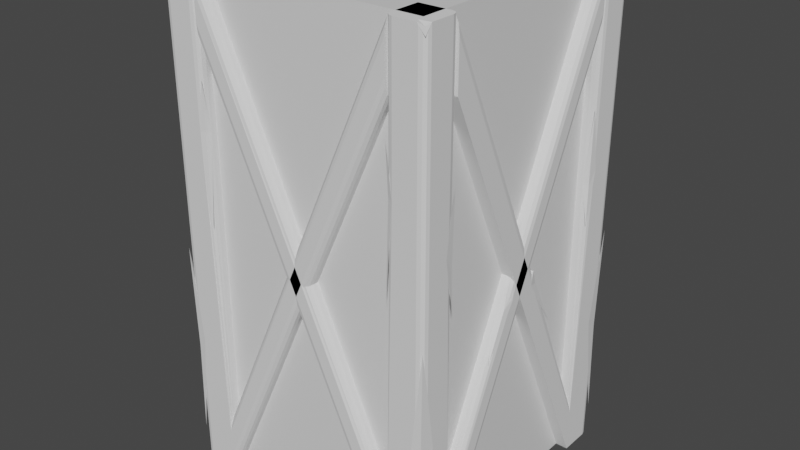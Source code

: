 # Source: wall.blend  (saved by Blender 2.93.20; exported with 4.5.12 LTS)
import bpy
from mathutils import Matrix  # noqa: F401  (used for matrix-valued properties, if any)

bpy.ops.wm.read_factory_settings(use_empty=True)
scene = bpy.context.scene
scene.name = 'Scene'

# ---- collections
col_wall = bpy.data.collections.new('Wall'); scene.collection.children.link(col_wall)

# ---- materials (node trees are filled in below, after node groups)
mat_material = bpy.data.materials.new('Material')
mat_material.alpha_threshold = 0.0
mat_material.use_transparent_shadow = False
mat_material.line_color = (0.0, 0.0, 0.0, 1.0)

# ---- material node trees
mat_material.use_nodes = True; mat_material.node_tree.nodes.clear()
_N = mat_material.node_tree.nodes; _L = mat_material.node_tree.links
n0 = _N.new('ShaderNodeOutputMaterial'); n0.name = 'Material Output'; n0.location = (300, 300)
n1 = _N.new('ShaderNodeBsdfPrincipled'); n1.name = 'Principled BSDF'; n1.location = (10, 300)
n1.distribution = 'GGX'
n1.subsurface_method = 'BURLEY'
n1.inputs[2].default_value = 0.4
n1.inputs[3].default_value = 1.45
n1.inputs[27].default_value = (0.0, 0.0, 0.0, 1.0)
n1.inputs[28].default_value = 1.0
_L.new(n1.outputs[0], n0.inputs[0])
n0.is_active_output = True

# ---- world
world_world = bpy.data.worlds.new('World'); scene.world = world_world
world_world.use_nodes = True; world_world.node_tree.nodes.clear()
_N = world_world.node_tree.nodes; _L = world_world.node_tree.links
n0 = _N.new('ShaderNodeOutputWorld'); n0.name = 'World Output'; n0.location = (300, 300)
n1 = _N.new('ShaderNodeBackground'); n1.name = 'Background'; n1.location = (10, 300)
n1.inputs[0].default_value = (0.05088, 0.05088, 0.05088, 1.0)
_L.new(n1.outputs[0], n0.inputs[0])
n0.is_active_output = True
world_world.color = (0.05088, 0.05088, 0.05088)
world_world.use_sun_shadow = False
world_world.sun_shadow_jitter_overblur = 0.0

# ---- meshes
me_cube = bpy.data.meshes.new('Cube')
me_cube.from_pydata([(1.0, 1.0, 3.0), (1.0, 1.0, -1.0), (1.0, -1.0, 3.0), (1.0, -1.0, -1.0), (-1.0, 1.0, 3.0), (-1.0, 1.0, -1.0), (-1.0, -1.0, 3.0), (-1.0, -1.0, -1.0)], [], [(0, 4, 6, 2), (3, 2, 6, 7), (7, 6, 4, 5), (5, 1, 3, 7), (1, 0, 2, 3), (5, 4, 0, 1)])
_uv = me_cube.uv_layers.new(name='UVMap')
_uv.uv.foreach_set('vector', [0.625, 0.5, 0.875, 0.5, 0.875, 0.75, 0.625, 0.75, 0.375, 0.75, 0.625, 0.75, 0.625, 1.0, 0.375, 1.0, 0.375, 0.0, 0.625, 0.0, 0.625, 0.25, 0.375, 0.25, 0.125, 0.5, 0.375, 0.5, 0.375, 0.75, 0.125, 0.75, 0.375, 0.5, 0.625, 0.5, 0.625, 0.75, 0.375, 0.75, 0.375, 0.25, 0.625, 0.25, 0.625, 0.5, 0.375, 0.5])
me_cube.materials.append(mat_material)
me_cube.use_remesh_preserve_volume = False
me_cube.use_remesh_preserve_attributes = False
me_cube.use_mirror_vertex_groups = False
me_cube.update()
me_cube_001 = bpy.data.meshes.new('Cube.001')
me_cube_001.from_pydata([(0.8, -0.8, 0.0), (0.8, -0.8, 4.0), (1.084, -1.09, 3.983), (0.8, 0.8, 4.0), (0.8, 0.8, 3.5), (-0.8, -0.8, 3.5), (1.045, -0.8, 2.355), (1.1, -0.8757, 2.465), (1.092, -0.8114, 2.353), (1.086, -1.091, 1.039), (1.013, -1.1, 1.115), (1.1, -0.981, 1.101), (0.853, -1.1, 2.866), (0.8, -1.044, 2.859), (0.8139, -1.087, 2.875), (1.05, -0.2775, 1.643), (1.1, -0.1106, 1.837), (1.05, -0.1471, 1.928), (1.035, -1.1, 4.0), (1.1, -1.05, 4.0), (1.012, -1.061, 4.0), (-0.8, -0.8, 0.0), (-0.8, -0.8, 4.0), (-1.084, -1.09, 3.983), (-0.8, -0.8, 0.5), (-0.8, 0.8, 4.0), (-0.8, 0.8, 3.5), (0.8, -0.8, 3.5), (0.8, -0.8, 4.0), (-1.045, -0.8, 2.355), (-1.1, -0.8757, 2.465), (-1.092, -0.8114, 2.353), (-1.086, -1.091, 1.039), (-1.013, -1.1, 1.115), (-1.1, -0.981, 1.101), (-0.853, -1.1, 2.866), (-0.8, -1.044, 2.859), (-0.8139, -1.087, 2.875), (-1.089, -0.1764, 1.833), (-1.05, -0.2775, 1.643), (-1.1, -0.1106, 1.837), (-1.05, -0.1471, 1.928), (-1.035, -1.1, 4.0), (-1.1, -1.05, 4.0), (-1.012, -1.061, 4.0), (0.8, 0.8, 0.0), (0.8, 0.8, 4.0), (1.084, 1.09, 3.983), (1.1, 0.8, 0.0), (0.8, 0.8, 0.5), (0.8, -0.8, 4.0), (0.8, -0.8, 3.5), (1.1, -0.8, 3.5), (-0.8, 0.8, 3.5), (-0.8, 0.8, 4.0), (1.045, 0.8, 2.355), (1.1, 0.8757, 2.465), (1.092, 0.8114, 2.353), (1.086, 1.091, 1.039), (1.013, 1.1, 1.115), (1.1, 0.981, 1.101), (0.853, 1.1, 2.866), (0.8, 1.044, 2.859), (0.8139, 1.087, 2.875), (1.089, 0.1764, 1.833), (1.05, 0.2775, 1.643), (1.1, 0.1106, 1.837), (1.05, 0.1471, 1.928), (1.035, 1.1, 4.0), (1.1, 1.05, 4.0), (1.012, 1.061, 4.0), (-0.8, 0.8, 4.0), (-1.084, 1.09, 3.983), (-0.8, 0.8, 0.5), (-0.8, -0.8, 4.0), (-0.8, -0.8, 3.5), (0.8, 0.8, 4.0), (-1.045, 0.8, 2.355), (-1.1, 0.8757, 2.465), (-1.092, 0.8114, 2.353), (-1.086, 1.091, 1.039), (-1.013, 1.1, 1.115), (-1.1, 0.981, 1.101), (-0.853, 1.1, 2.866), (-0.8, 1.044, 2.859), (-0.8139, 1.087, 2.875), (-1.089, 0.1764, 1.833), (-1.05, 0.2775, 1.643), (-1.1, 0.1106, 1.837), (-1.05, 0.1471, 1.928), (-1.035, 1.1, 4.0), (-1.1, 1.05, 4.0), (-1.012, 1.061, 4.0), (0.8, -1.1, 0.1346), (0.8, -1.044, 0.0), (0.856, -1.1, 0.0), (0.8, -1.093, 0.06732), (0.8, -1.072, 0.01804), (0.8, -1.044, 4.0), (0.856, -1.1, 4.0), (0.8075, -1.072, 4.0), (0.828, -1.093, 4.0), (1.1, -1.044, 0.0), (1.044, -1.1, 0.0), (1.093, -1.072, 0.0), (1.072, -1.093, 0.0), (1.044, -0.8, 0.0), (1.1, -0.8, 0.1346), (1.1, -0.856, 0.0), (1.072, -0.8, 0.01804), (1.093, -0.8, 0.06732), (1.1, -0.856, 4.0), (1.044, -0.8, 4.0), (1.093, -0.828, 4.0), (1.072, -0.8075, 4.0), (0.8, -1.1, 0.3654), (0.8, -1.044, 0.5), (0.8, -1.087, 0.4215), (0.8, -1.067, 0.4685), (0.8, -0.8, 0.3654), (0.8, -0.856, 0.5), (0.8, -0.8, 0.556), (0.856, -0.8, 0.5), (0.8, -0.7767, 0.5509), (0.8, -0.8075, 0.4327), (0.8, -0.828, 0.482), (1.1, -0.8, 0.3654), (1.044, -0.8, 0.5), (1.093, -0.8, 0.408), (1.072, -0.8, 0.4573), (1.1, -1.044, 1.546), (1.044, -1.1, 1.406), (1.099, -1.099, 1.885), (1.093, -1.072, 1.672), (1.072, -1.093, 1.621), (1.1, 0.8, 3.635), (1.044, 0.8, 3.5), (1.093, 0.8, 3.567), (1.072, 0.8, 3.518), (1.041, 0.8, 4.0), (1.1, 0.8, 3.856), (1.071, 0.8, 3.981), (1.092, 0.8, 3.928), (-0.8, -1.044, 3.5), (-0.8, -1.1, 3.635), (-0.8, -1.072, 3.518), (-0.8, -1.093, 3.567), (-0.8, -0.856, 4.0), (-0.8, -0.8, 3.865), (-0.8, -0.828, 3.982), (-0.8, -0.8075, 3.933), (-0.8, -1.1, 3.865), (-0.8, -1.044, 4.0), (-0.8, -1.093, 3.933), (-0.8, -1.072, 3.982), (1.045, -0.8, 2.355), (1.1, -0.856, 2.606), (1.099, -0.801, 2.95), (1.073, -0.8075, 2.627), (1.093, -0.828, 2.719), (1.1, -0.856, 2.338), (1.045, -0.8, 2.355), (1.099, -0.8017, 2.031), (1.093, -0.828, 2.207), (1.073, -0.8075, 2.214), (1.044, -1.1, 0.7977), (1.1, -1.044, 0.633), (1.099, -1.099, 0.2734), (1.072, -1.093, 0.5632), (1.093, -1.072, 0.5029), (0.8, -1.044, 2.855), (0.853, -1.1, 2.866), (0.801, -1.099, 2.132), (0.8071, -1.072, 2.571), (0.8265, -1.093, 2.575), (0.853, -1.1, 2.866), (0.8, -1.044, 2.861), (0.8018, -1.098, 3.254), (0.8265, -1.093, 3.028), (0.8071, -1.072, 3.026), (1.041, -0.1525, 1.916), (1.1, -0.1112, 1.863), (1.071, -0.1329, 1.94), (1.092, -0.1178, 1.92), (1.098, -0.1209, 1.836), (1.05, -0.1471, 1.928), (1.079, -0.2023, 1.784), (1.09, -0.2009, 1.783), (1.088, -0.1447, 1.847), (1.07, -0.1543, 1.881), (1.05, -0.2775, 1.643), (1.1, -0.1724, 1.738), (1.099, -0.3751, 1.426), (1.075, -0.3081, 1.558), (1.093, -0.2697, 1.593), (1.044, -1.1, 3.982), (1.1, -1.05, 4.0), (1.092, -1.095, 3.925), (1.072, -1.093, 3.943), (1.093, -1.075, 3.95), (-0.8, -1.044, 0.0), (-0.8, -1.1, 0.1346), (-0.856, -1.1, 0.0), (-0.8, -1.072, 0.01804), (-0.8, -1.093, 0.06732), (-0.856, -1.1, 4.0), (-0.8, -1.044, 4.0), (-0.828, -1.093, 4.0), (-0.8075, -1.072, 4.0), (-1.044, -1.1, 0.0), (-1.1, -1.044, 0.0), (-1.072, -1.093, 0.0), (-1.093, -1.072, 0.0), (-1.1, -0.8, 0.1346), (-1.044, -0.8, 0.0), (-1.1, -0.856, 0.0), (-1.093, -0.8, 0.06732), (-1.072, -0.8, 0.01804), (-1.044, -0.8, 4.0), (-1.1, -0.856, 4.0), (-1.072, -0.8075, 4.0), (-1.093, -0.828, 4.0), (-0.8, -1.044, 0.5), (-0.8, -1.1, 0.3654), (-0.8, -1.067, 0.4685), (-0.8, -1.087, 0.4215), (-1.044, -0.8, 0.5), (-1.1, -0.8, 0.3654), (-1.072, -0.8, 0.4573), (-1.093, -0.8, 0.408), (-1.044, -1.1, 1.406), (-1.1, -1.044, 1.546), (-1.099, -1.099, 1.885), (-1.072, -1.093, 1.621), (-1.093, -1.072, 1.672), (-1.044, 0.8, 3.5), (-1.1, 0.8, 3.635), (-1.072, 0.8, 3.518), (-1.093, 0.8, 3.567), (-1.1, 0.8, 3.865), (-1.044, 0.8, 4.0), (-1.093, 0.8, 3.933), (-1.072, 0.8, 3.982), (0.8, -1.1, 3.635), (0.8, -1.044, 3.5), (0.8, -1.093, 3.567), (0.8, -1.072, 3.518), (0.8, -1.044, 4.0), (0.8, -1.1, 3.865), (0.8, -1.072, 3.982), (0.8, -1.093, 3.933), (-1.1, -0.856, 2.606), (-1.045, -0.8, 2.355), (-1.099, -0.801, 2.95), (-1.093, -0.828, 2.719), (-1.073, -0.8075, 2.627), (-1.045, -0.8, 2.355), (-1.1, -0.856, 2.338), (-1.099, -0.8017, 2.031), (-1.073, -0.8075, 2.214), (-1.093, -0.828, 2.207), (-1.1, -1.044, 0.633), (-1.044, -1.1, 0.7977), (-1.099, -1.099, 0.2734), (-1.093, -1.072, 0.5029), (-1.072, -1.093, 0.5632), (-0.853, -1.1, 2.866), (-0.8, -1.044, 2.855), (-0.801, -1.099, 2.132), (-0.8265, -1.093, 2.575), (-0.8071, -1.072, 2.571), (-0.8, -1.044, 2.861), (-0.853, -1.1, 2.866), (-0.8018, -1.098, 3.254), (-0.8071, -1.072, 3.026), (-0.8265, -1.093, 3.028), (-1.05, -0.1471, 1.928), (-1.1, -0.1114, 1.872), (-1.096, -0.1336, 1.948), (-1.075, -0.1303, 1.947), (-1.093, -0.1172, 1.926), (-1.1, -0.1724, 1.738), (-1.05, -0.2775, 1.643), (-1.099, -0.3751, 1.426), (-1.093, -0.2697, 1.593), (-1.075, -0.3081, 1.558), (-1.1, -1.05, 4.0), (-1.044, -1.1, 3.982), (-1.092, -1.095, 3.925), (-1.093, -1.075, 3.95), (-1.072, -1.093, 3.943), (0.8, 1.044, 0.0), (0.8, 1.1, 0.1346), (0.856, 1.1, 0.0), (0.8, 1.072, 0.01804), (0.8, 1.093, 0.06732), (0.856, 1.1, 4.0), (0.8, 1.044, 4.0), (0.828, 1.093, 4.0), (0.8075, 1.072, 4.0), (1.044, 1.1, 0.0), (1.1, 1.044, 0.0), (1.072, 1.093, 0.0), (1.093, 1.072, 0.0), (1.044, 0.8, 4.0), (1.1, 0.856, 4.0), (1.072, 0.8075, 4.0), (1.093, 0.828, 4.0), (0.8, 1.044, 0.5), (0.8, 1.1, 0.3654), (0.8, 1.067, 0.4685), (0.8, 1.087, 0.4215), (1.044, 0.8, 0.5), (1.1, 0.8, 0.3654), (1.072, 0.8, 0.4573), (1.093, 0.8, 0.408), (1.044, 1.1, 1.406), (1.1, 1.044, 1.546), (1.099, 1.099, 1.885), (1.072, 1.093, 1.621), (1.093, 1.072, 1.672), (1.1, -0.8, 3.865), (1.044, -0.8, 4.0), (1.093, -0.8, 3.933), (1.072, -0.8, 3.982), (-0.8, 1.1, 3.635), (-0.8, 1.044, 3.5), (-0.8, 1.093, 3.567), (-0.8, 1.072, 3.518), (-0.8, 1.044, 4.0), (-0.8, 1.1, 3.865), (-0.8, 1.072, 3.982), (-0.8, 1.093, 3.933), (1.1, 0.856, 2.606), (1.045, 0.8, 2.355), (1.099, 0.801, 2.95), (1.093, 0.828, 2.719), (1.073, 0.8075, 2.627), (1.045, 0.8, 2.355), (1.1, 0.856, 2.338), (1.099, 0.8017, 2.031), (1.073, 0.8075, 2.214), (1.093, 0.828, 2.207), (1.1, 1.044, 0.633), (1.044, 1.1, 0.7977), (1.099, 1.099, 0.2734), (1.093, 1.072, 0.5029), (1.072, 1.093, 0.5632), (0.853, 1.1, 2.866), (0.8, 1.044, 2.855), (0.801, 1.099, 2.132), (0.8265, 1.093, 2.575), (0.8071, 1.072, 2.571), (0.8, 1.044, 2.861), (0.853, 1.1, 2.866), (0.8018, 1.098, 3.254), (0.8071, 1.072, 3.026), (0.8265, 1.093, 3.028), (1.05, 0.1471, 1.928), (1.1, 0.1114, 1.872), (1.096, 0.1336, 1.948), (1.075, 0.1303, 1.947), (1.093, 0.1172, 1.926), (1.1, 0.1724, 1.738), (1.05, 0.2775, 1.643), (1.099, 0.3751, 1.426), (1.093, 0.2697, 1.593), (1.075, 0.3081, 1.558), (1.1, 1.05, 4.0), (1.044, 1.1, 3.982), (1.092, 1.095, 3.925), (1.093, 1.075, 3.95), (1.072, 1.093, 3.943), (-0.8, 1.1, 0.1346), (-0.8, 1.044, 0.0), (-0.856, 1.1, 0.0), (-0.8, 1.093, 0.06732), (-0.8, 1.072, 0.01804), (-0.8, 1.044, 4.0), (-0.856, 1.1, 4.0), (-0.8075, 1.072, 4.0), (-0.828, 1.093, 4.0), (-0.8, 0.856, 0.0), (-0.8, 0.8, 0.1346), (-0.8, 0.7767, 0.05091), (-0.856, 0.8, 0.0), (-0.8, 0.828, 0.01804), (-0.8, 0.8075, 0.06732), (-1.1, 1.044, 0.0), (-1.044, 1.1, 0.0), (-1.093, 1.072, 0.0), (-1.072, 1.093, 0.0), (-1.044, 0.8, 0.0), (-1.1, 0.8, 0.1346), (-1.1, 0.856, 0.0), (-1.072, 0.8, 0.01804), (-1.093, 0.8, 0.06732), (-1.1, 0.856, 4.0), (-1.044, 0.8, 4.0), (-1.093, 0.828, 4.0), (-1.072, 0.8075, 4.0), (-0.8, 1.1, 0.3654), (-0.8, 1.044, 0.5), (-0.8, 1.087, 0.4215), (-0.8, 1.067, 0.4685), (-1.1, 0.8, 0.3654), (-1.044, 0.8, 0.5), (-1.093, 0.8, 0.408), (-1.072, 0.8, 0.4573), (-1.1, 1.044, 1.546), (-1.044, 1.1, 1.406), (-1.099, 1.099, 1.885), (-1.093, 1.072, 1.672), (-1.072, 1.093, 1.621), (-1.1, -0.8, 3.635), (-1.044, -0.8, 3.5), (-1.093, -0.8, 3.567), (-1.072, -0.8, 3.518), (-1.044, -0.8, 4.0), (-1.1, -0.8, 3.865), (-1.072, -0.8, 3.982), (-1.093, -0.8, 3.933), (0.8, 0.8, 3.635), (0.8, 0.856, 3.5), (0.8, 0.8075, 3.567), (0.8, 0.828, 3.518), (0.8, 1.044, 3.5), (0.8, 1.1, 3.635), (0.8, 1.072, 3.518), (0.8, 1.093, 3.567), (0.8, 1.1, 3.865), (0.8, 1.044, 4.0), (0.8, 1.093, 3.933), (0.8, 1.072, 3.982), (-1.045, 0.8, 2.355), (-1.1, 0.856, 2.606), (-1.099, 0.801, 2.95), (-1.073, 0.8075, 2.627), (-1.093, 0.828, 2.719), (-1.1, 0.856, 2.338), (-1.045, 0.8, 2.355), (-1.099, 0.8017, 2.031), (-1.093, 0.828, 2.207), (-1.073, 0.8075, 2.214), (-1.044, 1.1, 0.7977), (-1.1, 1.044, 0.633), (-1.099, 1.099, 0.2734), (-1.072, 1.093, 0.5632), (-1.093, 1.072, 0.5029), (-0.8, 1.044, 2.855), (-0.853, 1.1, 2.866), (-0.801, 1.099, 2.132), (-0.8071, 1.072, 2.571), (-0.8265, 1.093, 2.575), (-0.853, 1.1, 2.866), (-0.8, 1.044, 2.861), (-0.8018, 1.098, 3.254), (-0.8265, 1.093, 3.028), (-0.8071, 1.072, 3.026), (-1.1, 0.1114, 1.872), (-1.05, 0.1471, 1.928), (-1.096, 0.1336, 1.948), (-1.093, 0.1172, 1.926), (-1.075, 0.1303, 1.947), (-1.05, 0.2775, 1.643), (-1.1, 0.1724, 1.738), (-1.099, 0.3751, 1.426), (-1.075, 0.3081, 1.558), (-1.093, 0.2697, 1.593), (-1.044, 1.1, 3.982), (-1.1, 1.05, 4.0), (-1.092, 1.095, 3.925), (-1.072, 1.093, 3.943), (-1.093, 1.075, 3.95)], [], [(111, 113, 114, 112, 1, 98, 100, 101, 99, 18, 20, 19), (116, 120, 147, 152), (4, 3, 139, 141, 142, 140, 135, 137, 138, 136), (106, 0, 4, 136), (103, 165, 10, 131, 195, 18, 99, 175, 12, 171, 115, 93, 95), (126, 160, 7, 156, 111, 19, 196, 130, 11, 166, 102, 108, 107), (172, 171, 12, 14), (9, 11, 130, 132), (123, 122, 127, 190, 15, 17, 180, 139, 3), (143, 145, 146, 144, 151, 153, 154, 152, 147, 149, 150, 148, 5), (122, 121, 1, 112, 155, 6, 161, 127), (126, 107, 135, 140, 181, 16, 191), (0, 119, 123, 3, 4), (8, 6, 155, 157), (116, 170, 13, 176, 98, 1, 121, 120), (119, 0, 5, 148), (0, 106, 108, 102, 104, 105, 103, 95, 94), (93, 115, 151, 144), (167, 166, 11, 9), (8, 7, 160, 162), (157, 156, 7, 8), (162, 161, 6, 8), (9, 10, 165, 167), (132, 131, 10, 9), (14, 13, 170, 172), (180, 17, 185), (177, 176, 13, 14), (14, 12, 175, 177), (197, 196, 19, 2), (187, 186, 15, 190, 192), (184, 16, 181), (192, 191, 16, 184, 187), (186, 185, 17, 15), (21, 27, 244, 200), (19, 20, 2), (2, 20, 18), (18, 195, 197, 2), (218, 220, 221, 219, 43, 44, 42, 205, 207, 208, 206, 22), (222, 247, 28, 24), (26, 235, 237, 238, 236, 239, 241, 242, 240, 25), (214, 235, 26, 21), (209, 202, 201, 223, 266, 35, 272, 205, 42, 287, 230, 33, 262), (227, 213, 215, 210, 261, 34, 231, 286, 43, 219, 251, 30, 257), (266, 268, 37, 35), (21, 26, 25, 24), (24, 28, 27, 21), (243, 245, 246, 244, 27, 28, 247, 249, 250, 248), (24, 226, 256, 29, 252, 218, 22), (227, 281, 40, 277, 239, 236, 213), (32, 232, 231, 34), (31, 253, 252, 29), (222, 24, 22, 206, 271, 36, 267), (24, 25, 240, 276, 41, 39, 282, 226), (21, 200, 202, 209, 211, 212, 210, 215, 214), (201, 243, 248, 223), (261, 263, 32, 34), (31, 258, 257, 30), (251, 253, 31, 30), (256, 258, 31, 29), (32, 263, 262, 33), (230, 232, 32, 33), (37, 268, 267, 36), (276, 278, 38, 41), (271, 273, 37, 36), (37, 273, 272, 35), (286, 288, 23, 43), (38, 283, 282, 39), (38, 278, 277, 40), (38, 39, 41), (281, 283, 38, 40), (45, 53, 326, 291), (43, 23, 44), (23, 42, 44), (42, 23, 288, 287), (304, 306, 307, 305, 69, 70, 68, 296, 298, 299, 297, 46), (308, 329, 54, 49), (51, 52, 321, 323, 324, 322, 50), (49, 312, 338, 55, 334, 304, 46), (300, 293, 292, 309, 348, 61, 354, 296, 68, 369, 316, 59, 344), (313, 48, 301, 343, 60, 317, 368, 69, 305, 333, 56, 339), (348, 350, 63, 61), (45, 51, 50, 49), (49, 54, 53, 45), (325, 327, 328, 326, 53, 54, 329, 331, 332, 330), (49, 50, 322, 358, 67, 65, 364, 312), (48, 52, 51, 45), (58, 318, 317, 60), (57, 335, 334, 55), (308, 49, 46, 297, 353, 62, 349), (313, 363, 66, 359, 321, 52, 48), (45, 291, 293, 300, 302, 303, 301, 48), (292, 325, 330, 309), (343, 345, 58, 60), (57, 340, 339, 56), (333, 335, 57, 56), (338, 340, 57, 55), (58, 345, 344, 59), (316, 318, 58, 59), (63, 350, 349, 62), (358, 360, 64, 67), (353, 355, 63, 62), (63, 355, 354, 61), (368, 370, 47, 69), (64, 365, 364, 65), (64, 360, 359, 66), (64, 65, 67), (363, 365, 64, 66), (382, 374, 426, 423), (69, 47, 70), (47, 68, 70), (68, 47, 370, 369), (397, 399, 400, 398, 71, 378, 380, 381, 379, 90, 92, 91), (402, 73, 76, 431), (75, 74, 418, 420, 421, 419, 414, 416, 417, 415), (405, 393, 414, 419, 459, 88, 465), (389, 444, 81, 410, 469, 90, 379, 454, 83, 450, 401, 373, 375), (73, 383, 422, 76), (451, 450, 83, 85), (392, 385, 384, 75, 415), (384, 383, 73, 74, 75), (426, 428, 429, 427, 430, 432, 433, 431, 76, 422, 424, 425, 423), (73, 71, 398, 434, 77, 440, 406), (405, 439, 78, 435, 397, 91, 470, 409, 82, 445, 388, 394, 393), (80, 82, 409, 411), (79, 77, 434, 436), (402, 449, 84, 455, 378, 71, 73), (73, 406, 464, 87, 89, 460, 418, 74), (382, 385, 392, 394, 388, 390, 391, 389, 375, 374), (373, 401, 430, 427), (446, 445, 82, 80), (79, 78, 439, 441), (436, 435, 78, 79), (441, 440, 77, 79), (80, 81, 444, 446), (411, 410, 81, 80), (85, 84, 449, 451), (461, 460, 89, 86), (456, 455, 84, 85), (85, 83, 454, 456), (471, 470, 91, 72), (86, 87, 464, 466), (86, 88, 459, 461), (86, 89, 87), (466, 465, 88, 86), (91, 92, 72), (72, 92, 90), (90, 469, 471, 72), (93, 96, 95), (96, 97, 95), (97, 94, 95), (106, 109, 108), (109, 110, 108), (110, 107, 108), (119, 124, 125, 120, 121, 122, 123), (130, 133, 132), (133, 134, 132), (134, 131, 132), (155, 158, 157), (158, 159, 157), (159, 156, 157), (160, 163, 162), (163, 164, 162), (164, 161, 162), (165, 168, 167), (168, 169, 167), (169, 166, 167), (170, 173, 172), (173, 174, 172), (174, 171, 172), (175, 178, 177), (178, 179, 177), (179, 176, 177), (184, 188, 189, 185, 186, 187), (190, 193, 192), (193, 194, 192), (194, 191, 192), (195, 198, 197), (198, 199, 197), (199, 196, 197), (200, 203, 202), (203, 204, 202), (204, 201, 202), (213, 216, 215), (216, 217, 215), (217, 214, 215), (230, 233, 232), (233, 234, 232), (234, 231, 232), (251, 254, 253), (254, 255, 253), (255, 252, 253), (256, 259, 258), (259, 260, 258), (260, 257, 258), (261, 264, 263), (264, 265, 263), (265, 262, 263), (266, 269, 268), (269, 270, 268), (270, 267, 268), (271, 274, 273), (274, 275, 273), (275, 272, 273), (276, 279, 278), (279, 280, 278), (280, 277, 278), (281, 284, 283), (284, 285, 283), (285, 282, 283), (286, 289, 288), (289, 290, 288), (290, 287, 288), (291, 294, 293), (294, 295, 293), (295, 292, 293), (316, 319, 318), (319, 320, 318), (320, 317, 318), (333, 336, 335), (336, 337, 335), (337, 334, 335), (338, 341, 340), (341, 342, 340), (342, 339, 340), (343, 346, 345), (346, 347, 345), (347, 344, 345), (348, 351, 350), (351, 352, 350), (352, 349, 350), (353, 356, 355), (356, 357, 355), (357, 354, 355), (358, 361, 360), (361, 362, 360), (362, 359, 360), (363, 366, 365), (366, 367, 365), (367, 364, 365), (368, 371, 370), (371, 372, 370), (372, 369, 370), (373, 376, 375), (376, 377, 375), (377, 374, 375), (382, 386, 387, 383, 384, 385), (392, 395, 394), (395, 396, 394), (396, 393, 394), (409, 412, 411), (412, 413, 411), (413, 410, 411), (434, 437, 436), (437, 438, 436), (438, 435, 436), (439, 442, 441), (442, 443, 441), (443, 440, 441), (444, 447, 446), (447, 448, 446), (448, 445, 446), (449, 452, 451), (452, 453, 451), (453, 450, 451), (454, 457, 456), (457, 458, 456), (458, 455, 456), (459, 462, 461), (462, 463, 461), (463, 460, 461), (464, 467, 466), (467, 468, 466), (468, 465, 466), (469, 472, 471), (472, 473, 471), (473, 470, 471), (175, 99, 101, 178), (178, 101, 100, 179), (179, 100, 98, 176), (195, 131, 134, 198), (198, 134, 133, 199), (199, 133, 130, 196), (160, 126, 128, 163), (163, 128, 129, 164), (164, 129, 127, 161), (165, 103, 105, 168), (168, 105, 104, 169), (169, 104, 102, 166), (106, 136, 138, 109), (109, 138, 137, 110), (110, 137, 135, 107), (190, 127, 129, 193), (193, 129, 128, 194), (194, 128, 126, 191), (147, 120, 125, 149), (149, 125, 124, 150), (150, 124, 119, 148), (116, 152, 154, 118), (118, 154, 153, 117), (117, 153, 151, 115), (143, 94, 97, 145), (145, 97, 96, 146), (146, 96, 93, 144), (111, 156, 159, 113), (113, 159, 158, 114), (114, 158, 155, 112), (115, 171, 174, 117), (117, 174, 173, 118), (118, 173, 170, 116), (139, 180, 182, 141), (141, 182, 183, 142), (142, 183, 181, 140), (180, 185, 189, 182), (182, 189, 188, 183), (183, 188, 184, 181), (271, 206, 208, 274), (274, 208, 207, 275), (275, 207, 205, 272), (286, 231, 234, 289), (289, 234, 233, 290), (290, 233, 230, 287), (256, 226, 228, 259), (259, 228, 229, 260), (260, 229, 227, 257), (261, 210, 212, 264), (264, 212, 211, 265), (265, 211, 209, 262), (213, 236, 238, 216), (216, 238, 237, 217), (217, 237, 235, 214), (281, 227, 229, 284), (284, 229, 228, 285), (285, 228, 226, 282), (223, 248, 250, 225), (225, 250, 249, 224), (224, 249, 247, 222), (243, 201, 204, 245), (245, 204, 203, 246), (246, 203, 200, 244), (218, 252, 255, 220), (220, 255, 254, 221), (221, 254, 251, 219), (222, 267, 270, 224), (224, 270, 269, 225), (225, 269, 266, 223), (239, 277, 280, 241), (241, 280, 279, 242), (242, 279, 276, 240), (353, 297, 299, 356), (356, 299, 298, 357), (357, 298, 296, 354), (368, 317, 320, 371), (371, 320, 319, 372), (372, 319, 316, 369), (338, 312, 314, 341), (341, 314, 315, 342), (342, 315, 313, 339), (343, 301, 303, 346), (346, 303, 302, 347), (347, 302, 300, 344), (363, 313, 315, 366), (366, 315, 314, 367), (367, 314, 312, 364), (309, 330, 332, 311), (311, 332, 331, 310), (310, 331, 329, 308), (325, 292, 295, 327), (327, 295, 294, 328), (328, 294, 291, 326), (304, 334, 337, 306), (306, 337, 336, 307), (307, 336, 333, 305), (308, 349, 352, 310), (310, 352, 351, 311), (311, 351, 348, 309), (321, 359, 362, 323), (323, 362, 361, 324), (324, 361, 358, 322), (454, 379, 381, 457), (457, 381, 380, 458), (458, 380, 378, 455), (469, 410, 413, 472), (472, 413, 412, 473), (473, 412, 409, 470), (439, 405, 407, 442), (442, 407, 408, 443), (443, 408, 406, 440), (444, 389, 391, 447), (447, 391, 390, 448), (448, 390, 388, 445), (392, 415, 417, 395), (395, 417, 416, 396), (396, 416, 414, 393), (464, 406, 408, 467), (467, 408, 407, 468), (468, 407, 405, 465), (382, 423, 425, 386), (386, 425, 424, 387), (387, 424, 422, 383), (402, 431, 433, 404), (404, 433, 432, 403), (403, 432, 430, 401), (426, 374, 377, 428), (428, 377, 376, 429), (429, 376, 373, 427), (397, 435, 438, 399), (399, 438, 437, 400), (400, 437, 434, 398), (401, 450, 453, 403), (403, 453, 452, 404), (404, 452, 449, 402), (418, 460, 463, 420), (420, 463, 462, 421), (421, 462, 459, 419), (0, 94, 143, 5)])
_uv = me_cube_001.uv_layers.new(name='UVMap')
_uv.uv.foreach_set('vector', [0.625, 0.5466, 0.6312, 0.5233, 0.6483, 0.5062, 0.6716, 0.5, 0.875, 0.5, 0.875, 0.7034, 0.8688, 0.7267, 0.8517, 0.7438, 0.8284, 0.75, 0.679, 0.75, 0.6981, 0.7174, 0.625, 0.708, 0.5, 0.04665, 0.5, 0.2034, 0.5, 0.2034, 0.5, 0.04665, 0.375, 0.25, 0.5, 0.25, 0.5, 0.4512, 0.4984, 0.4756, 0.482, 0.4978, 0.4641, 0.5, 0.4087, 0.5, 0.3918, 0.4938, 0.3795, 0.4767, 0.375, 0.4534, 0.3284, 0.5, 0.125, 0.5, 0.125, 0.5, 0.3284, 0.5, 0.375, 0.7966, 0.4389, 0.7966, 0.4663, 0.8221, 0.466, 0.7966, 0.6236, 0.7966, 0.625, 0.804, 0.625, 0.9534, 0.5761, 0.9559, 0.5761, 0.9559, 0.5761, 0.9559, 0.4663, 1.0, 0.4087, 1.0, 0.375, 0.9534, 0.4663, 0.5, 0.5623, 0.5466, 0.5642, 0.5631, 0.5668, 0.5466, 0.625, 0.5466, 0.625, 0.708, 0.625, 0.708, 0.4698, 0.7034, 0.4746, 0.6509, 0.4291, 0.7034, 0.375, 0.7034, 0.375, 0.5466, 0.4087, 0.5, 0.5729, 1.0, 0.5761, 0.9559, 0.5761, 0.9559, 0.5848, 1.0, 0.4458, 0.75, 0.4746, 0.6509, 0.4698, 0.7034, 0.4643, 0.75, 0.5, 0.25, 0.5, 0.2966, 0.5, 0.4534, 0.5, 0.5, 0.5, 0.5, 0.5, 0.458, 0.5, 0.453, 0.5, 0.4512, 0.5, 0.25, 0.375, 0.04665, 0.3795, 0.02332, 0.3918, 0.00625, 0.4087, 0.0, 0.4663, 0.0, 0.4832, 0.00625, 0.4955, 0.02332, 0.5, 0.04665, 0.5, 0.2034, 0.4985, 0.2267, 0.4832, 0.2479, 0.4663, 0.25, 0.375, 0.25, 0.5, 0.2966, 0.502, 0.25, 0.625, 0.25, 0.625, 0.4534, 0.5663, 0.4546, 0.5663, 0.4546, 0.5663, 0.4546, 0.5, 0.4534, 0.4663, 0.5, 0.4087, 0.5, 0.4087, 0.5, 0.4641, 0.5, 0.464, 0.5, 0.4572, 0.5, 0.4663, 0.5, 0.375, 0.25, 0.4663, 0.25, 0.5, 0.25, 0.5, 0.25, 0.375, 0.25, 0.5671, 0.5, 0.5663, 0.4546, 0.5663, 0.4546, 0.5736, 0.5, 0.5, 0.04665, 0.5842, 0.04665, 0.5842, 0.04686, 0.5843, 0.04665, 0.625, 0.04665, 0.625, 0.25, 0.502, 0.25, 0.5, 0.2034, 0.4663, 0.25, 0.375, 0.25, 0.375, 0.25, 0.4663, 0.25, 0.125, 0.5, 0.3284, 0.5, 0.375, 0.5466, 0.375, 0.7034, 0.3688, 0.7267, 0.3517, 0.7438, 0.3284, 0.75, 0.1716, 0.75, 0.125, 0.7034, 0.4087, 1.0, 0.4663, 1.0, 0.4663, 1.0, 0.4087, 1.0, 0.3925, 0.75, 0.4291, 0.7034, 0.4746, 0.6509, 0.4458, 0.75, 0.5671, 0.5, 0.5642, 0.5631, 0.5623, 0.5466, 0.5585, 0.5, 0.5736, 0.5, 0.5668, 0.5466, 0.5642, 0.5631, 0.5671, 0.5, 0.5585, 0.5, 0.5663, 0.4546, 0.5663, 0.4546, 0.5671, 0.5, 0.4458, 0.75, 0.4663, 0.8221, 0.4389, 0.7966, 0.3925, 0.75, 0.4643, 0.75, 0.466, 0.7966, 0.4663, 0.8221, 0.4458, 0.75, 0.5848, 0.0, 0.5842, 0.04686, 0.5842, 0.04665, 0.5729, 0.0, 0.5, 0.4511, 0.5, 0.458, 0.5, 0.458, 0.5984, 0.0, 0.5843, 0.04665, 0.5842, 0.04686, 0.5848, 0.0, 0.5848, 1.0, 0.5761, 0.9559, 0.5761, 0.9559, 0.5984, 1.0, 0.6198, 0.75, 0.625, 0.708, 0.625, 0.708, 0.625, 0.75, 0.5, 0.5, 0.5, 0.5, 0.5, 0.5, 0.5, 0.5, 0.5, 0.5, 0.4639, 0.5, 0.4572, 0.5, 0.464, 0.5, 0.5, 0.5, 0.4663, 0.5, 0.4572, 0.5, 0.4639, 0.5, 0.5, 0.5, 0.5, 0.5, 0.5, 0.458, 0.5, 0.458, 0.5, 0.5, 0.125, 0.5, 0.125, 0.5, 0.125, 0.7034, 0.125, 0.7034, 0.625, 0.708, 0.6981, 0.7174, 0.625, 0.75, 0.625, 0.75, 0.6981, 0.7174, 0.679, 0.75, 0.625, 0.804, 0.6236, 0.7966, 0.6198, 0.75, 0.625, 0.75, 0.6716, 0.5, 0.6483, 0.5062, 0.6312, 0.5233, 0.625, 0.5466, 0.625, 0.708, 0.6981, 0.7174, 0.679, 0.75, 0.8284, 0.75, 0.8517, 0.7438, 0.8688, 0.7267, 0.875, 0.7034, 0.875, 0.5, 0.5, 0.04665, 0.5, 0.04665, 0.5, 0.25, 0.5, 0.25, 0.375, 0.25, 0.375, 0.4534, 0.3795, 0.4767, 0.3918, 0.4938, 0.4087, 0.5, 0.4663, 0.5, 0.4832, 0.4979, 0.4985, 0.4767, 0.5, 0.4534, 0.5, 0.25, 0.3284, 0.5, 0.3284, 0.5, 0.125, 0.5, 0.125, 0.5, 0.375, 0.7966, 0.375, 0.9534, 0.4087, 1.0, 0.4663, 1.0, 0.5761, 0.9559, 0.5761, 0.9559, 0.5761, 0.9559, 0.625, 0.9534, 0.625, 0.804, 0.6236, 0.7966, 0.466, 0.7966, 0.4663, 0.8221, 0.4389, 0.7966, 0.4663, 0.5, 0.4087, 0.5, 0.375, 0.5466, 0.375, 0.7034, 0.4291, 0.7034, 0.4746, 0.6509, 0.4698, 0.7034, 0.625, 0.708, 0.625, 0.708, 0.625, 0.5466, 0.5668, 0.5466, 0.5642, 0.5631, 0.5623, 0.5466, 0.5761, 0.9559, 0.5729, 1.0, 0.5848, 1.0, 0.5761, 0.9559, 0.375, 0.25, 0.375, 0.25, 0.5, 0.25, 0.5, 0.25, 0.5, 0.25, 0.5, 0.25, 0.375, 0.25, 0.375, 0.25, 0.4087, 0.0, 0.3918, 0.00625, 0.3795, 0.02332, 0.375, 0.04665, 0.375, 0.25, 0.5, 0.25, 0.5, 0.04665, 0.4955, 0.02332, 0.4832, 0.00625, 0.4663, 0.0, 0.5, 0.25, 0.5, 0.4534, 0.5663, 0.4546, 0.5663, 0.4546, 0.5663, 0.4546, 0.625, 0.4534, 0.625, 0.25, 0.4663, 0.5, 0.4663, 0.5, 0.4572, 0.5, 0.4663, 0.5, 0.4663, 0.5, 0.4087, 0.5, 0.4087, 0.5, 0.4458, 0.75, 0.4643, 0.75, 0.4698, 0.7034, 0.4746, 0.6509, 0.5671, 0.5, 0.5736, 0.5, 0.5663, 0.4546, 0.5663, 0.4546, 0.5, 0.04665, 0.5, 0.25, 0.625, 0.25, 0.625, 0.04665, 0.5843, 0.04665, 0.5842, 0.04686, 0.5842, 0.04665, 0.5, 0.25, 0.5, 0.25, 0.5, 0.4534, 0.5, 0.458, 0.5, 0.458, 0.5, 0.5, 0.5, 0.5, 0.5, 0.4534, 0.125, 0.5, 0.125, 0.7034, 0.1716, 0.75, 0.3284, 0.75, 0.3517, 0.7438, 0.3688, 0.7267, 0.375, 0.7034, 0.375, 0.5466, 0.3284, 0.5, 0.4087, 1.0, 0.4087, 1.0, 0.4663, 1.0, 0.4663, 1.0, 0.4291, 0.7034, 0.3925, 0.75, 0.4458, 0.75, 0.4746, 0.6509, 0.5671, 0.5, 0.5585, 0.5, 0.5623, 0.5466, 0.5642, 0.5631, 0.5668, 0.5466, 0.5736, 0.5, 0.5671, 0.5, 0.5642, 0.5631, 0.5663, 0.4546, 0.5585, 0.5, 0.5671, 0.5, 0.5663, 0.4546, 0.4458, 0.75, 0.3925, 0.75, 0.4389, 0.7966, 0.4663, 0.8221, 0.466, 0.7966, 0.4643, 0.75, 0.4458, 0.75, 0.4663, 0.8221, 0.5848, 0.0, 0.5729, 0.0, 0.5842, 0.04665, 0.5842, 0.04686, 0.5, 0.458, 0.5, 0.5, 0.5, 0.5, 0.5, 0.458, 0.5843, 0.04665, 0.5984, 0.0, 0.5848, 0.0, 0.5842, 0.04686, 0.5848, 1.0, 0.5984, 1.0, 0.5761, 0.9559, 0.5761, 0.9559, 0.625, 0.708, 0.6198, 0.75, 0.625, 0.75, 0.625, 0.708, 0.5, 0.5, 0.5, 0.5, 0.5, 0.5, 0.5, 0.5, 0.5, 0.5, 0.5, 0.5, 0.4663, 0.5, 0.4572, 0.5, 0.5, 0.5, 0.5, 0.5, 0.5, 0.458, 0.4663, 0.5, 0.5, 0.5, 0.5, 0.5, 0.4572, 0.5, 0.125, 0.5, 0.125, 0.5, 0.125, 0.7034, 0.125, 0.7034, 0.625, 0.708, 0.625, 0.75, 0.6981, 0.7174, 0.625, 0.75, 0.679, 0.75, 0.6981, 0.7174, 0.625, 0.804, 0.625, 0.75, 0.6198, 0.75, 0.6236, 0.7966, 0.6716, 0.5, 0.6483, 0.5062, 0.6312, 0.5233, 0.625, 0.5466, 0.625, 0.708, 0.6981, 0.7174, 0.679, 0.75, 0.8284, 0.75, 0.8517, 0.7438, 0.8688, 0.7267, 0.875, 0.7034, 0.875, 0.5, 0.5, 0.04665, 0.5, 0.04665, 0.5, 0.25, 0.5, 0.25, 0.375, 0.25, 0.375, 0.5, 0.4663, 0.5, 0.4832, 0.4979, 0.4985, 0.4767, 0.5, 0.4534, 0.5, 0.25, 0.5, 0.25, 0.5, 0.4534, 0.5663, 0.4546, 0.5663, 0.4546, 0.5663, 0.4546, 0.625, 0.4534, 0.625, 0.25, 0.375, 0.7966, 0.375, 0.9534, 0.4087, 1.0, 0.4663, 1.0, 0.5761, 0.9559, 0.5761, 0.9559, 0.5761, 0.9559, 0.625, 0.9534, 0.625, 0.804, 0.6236, 0.7966, 0.466, 0.7966, 0.4663, 0.8221, 0.4389, 0.7966, 0.4663, 0.5, 0.375, 0.5, 0.375, 0.7034, 0.4291, 0.7034, 0.4746, 0.6509, 0.4698, 0.7034, 0.625, 0.708, 0.625, 0.708, 0.625, 0.5466, 0.5668, 0.5466, 0.5642, 0.5631, 0.5623, 0.5466, 0.5761, 0.9559, 0.5729, 1.0, 0.5848, 1.0, 0.5761, 0.9559, 0.375, 0.25, 0.375, 0.25, 0.5, 0.25, 0.5, 0.25, 0.5, 0.25, 0.5, 0.25, 0.375, 0.25, 0.375, 0.25, 0.4087, 0.0, 0.3918, 0.00625, 0.3795, 0.02332, 0.375, 0.04665, 0.375, 0.25, 0.5, 0.25, 0.5, 0.04665, 0.4955, 0.02332, 0.4832, 0.00625, 0.4663, 0.0, 0.5, 0.25, 0.5, 0.25, 0.5, 0.4534, 0.5, 0.458, 0.5, 0.458, 0.5, 0.5, 0.5, 0.5, 0.5, 0.4534, 0.375, 0.5, 0.375, 0.5, 0.125, 0.5, 0.125, 0.5, 0.4458, 0.75, 0.4643, 0.75, 0.4698, 0.7034, 0.4746, 0.6509, 0.5671, 0.5, 0.5736, 0.5, 0.5663, 0.4546, 0.5663, 0.4546, 0.5, 0.04665, 0.5, 0.25, 0.625, 0.25, 0.625, 0.04665, 0.5843, 0.04665, 0.5842, 0.04686, 0.5842, 0.04665, 0.4663, 0.5, 0.4663, 0.5, 0.4572, 0.5, 0.4663, 0.5, 0.4663, 0.5, 0.375, 0.5, 0.375, 0.5, 0.125, 0.5, 0.125, 0.7034, 0.1716, 0.75, 0.3284, 0.75, 0.3517, 0.7438, 0.3688, 0.7267, 0.375, 0.7034, 0.375, 0.5, 0.4087, 1.0, 0.4087, 1.0, 0.4663, 1.0, 0.4663, 1.0, 0.4291, 0.7034, 0.3925, 0.75, 0.4458, 0.75, 0.4746, 0.6509, 0.5671, 0.5, 0.5585, 0.5, 0.5623, 0.5466, 0.5642, 0.5631, 0.5668, 0.5466, 0.5736, 0.5, 0.5671, 0.5, 0.5642, 0.5631, 0.5663, 0.4546, 0.5585, 0.5, 0.5671, 0.5, 0.5663, 0.4546, 0.4458, 0.75, 0.3925, 0.75, 0.4389, 0.7966, 0.4663, 0.8221, 0.466, 0.7966, 0.4643, 0.75, 0.4458, 0.75, 0.4663, 0.8221, 0.5848, 0.0, 0.5729, 0.0, 0.5842, 0.04665, 0.5842, 0.04686, 0.5, 0.458, 0.5, 0.5, 0.5, 0.5, 0.5, 0.458, 0.5843, 0.04665, 0.5984, 0.0, 0.5848, 0.0, 0.5842, 0.04686, 0.5848, 1.0, 0.5984, 1.0, 0.5761, 0.9559, 0.5761, 0.9559, 0.625, 0.708, 0.6198, 0.75, 0.625, 0.75, 0.625, 0.708, 0.5, 0.5, 0.5, 0.5, 0.5, 0.5, 0.5, 0.5, 0.5, 0.5, 0.5, 0.5, 0.4663, 0.5, 0.4572, 0.5, 0.5, 0.5, 0.5, 0.5, 0.5, 0.458, 0.4663, 0.5, 0.5, 0.5, 0.5, 0.5, 0.4572, 0.5, 0.125, 0.5466, 0.125, 0.7034, 0.125, 0.7034, 0.125, 0.5466, 0.625, 0.708, 0.625, 0.75, 0.6981, 0.7174, 0.625, 0.75, 0.679, 0.75, 0.6981, 0.7174, 0.625, 0.804, 0.625, 0.75, 0.6198, 0.75, 0.6236, 0.7966, 0.625, 0.5466, 0.6312, 0.5233, 0.6483, 0.5062, 0.6716, 0.5, 0.875, 0.5, 0.875, 0.7034, 0.8688, 0.7267, 0.8517, 0.7438, 0.8284, 0.75, 0.679, 0.75, 0.6981, 0.7174, 0.625, 0.708, 0.5, 0.04665, 0.5, 0.25, 0.5, 0.25, 0.5, 0.04665, 0.375, 0.25, 0.5, 0.25, 0.5, 0.4534, 0.4985, 0.4767, 0.4832, 0.4979, 0.4663, 0.5, 0.4087, 0.5, 0.3918, 0.4938, 0.3795, 0.4767, 0.375, 0.4534, 0.4663, 0.5, 0.4087, 0.5, 0.4087, 0.5, 0.4663, 0.5, 0.4663, 0.5, 0.4572, 0.5, 0.4663, 0.5, 0.375, 0.7966, 0.4389, 0.7966, 0.4663, 0.8221, 0.466, 0.7966, 0.6236, 0.7966, 0.625, 0.804, 0.625, 0.9534, 0.5761, 0.9559, 0.5761, 0.9559, 0.5761, 0.9559, 0.4663, 1.0, 0.4087, 1.0, 0.375, 0.9534, 0.5, 0.25, 0.4087, 0.25, 0.4087, 0.25, 0.5, 0.25, 0.5729, 1.0, 0.5761, 0.9559, 0.5761, 0.9559, 0.5848, 1.0, 0.3284, 0.5, 0.1716, 0.5, 0.125, 0.5, 0.125, 0.5, 0.3284, 0.5, 0.375, 0.25, 0.4087, 0.25, 0.5, 0.25, 0.5, 0.25, 0.375, 0.25, 0.375, 0.04665, 0.3795, 0.02332, 0.3918, 0.00625, 0.4087, 0.0, 0.4663, 0.0, 0.4832, 0.00625, 0.4955, 0.02332, 0.5, 0.04665, 0.5, 0.25, 0.4087, 0.25, 0.3918, 0.2438, 0.3795, 0.2267, 0.375, 0.2034, 0.5, 0.25, 0.625, 0.25, 0.625, 0.4534, 0.5663, 0.4546, 0.5663, 0.4546, 0.5663, 0.4546, 0.5, 0.4534, 0.4663, 0.5, 0.5623, 0.5466, 0.5642, 0.5631, 0.5668, 0.5466, 0.625, 0.5466, 0.625, 0.708, 0.625, 0.708, 0.4698, 0.7034, 0.4746, 0.6509, 0.4291, 0.7034, 0.375, 0.7034, 0.375, 0.5466, 0.4087, 0.5, 0.4458, 0.75, 0.4746, 0.6509, 0.4698, 0.7034, 0.4643, 0.75, 0.5671, 0.5, 0.5663, 0.4546, 0.5663, 0.4546, 0.5736, 0.5, 0.5, 0.04665, 0.5842, 0.04665, 0.5842, 0.04686, 0.5843, 0.04665, 0.625, 0.04665, 0.625, 0.25, 0.5, 0.25, 0.5, 0.25, 0.5, 0.4534, 0.5, 0.5, 0.5, 0.5, 0.5, 0.458, 0.5, 0.458, 0.5, 0.4534, 0.5, 0.25, 0.125, 0.5466, 0.1716, 0.5, 0.3284, 0.5, 0.375, 0.5466, 0.375, 0.7034, 0.3688, 0.7267, 0.3517, 0.7438, 0.3284, 0.75, 0.1716, 0.75, 0.125, 0.7034, 0.4087, 1.0, 0.4663, 1.0, 0.4663, 1.0, 0.4087, 1.0, 0.3925, 0.75, 0.4291, 0.7034, 0.4746, 0.6509, 0.4458, 0.75, 0.5671, 0.5, 0.5642, 0.5631, 0.5623, 0.5466, 0.5585, 0.5, 0.5736, 0.5, 0.5668, 0.5466, 0.5642, 0.5631, 0.5671, 0.5, 0.5585, 0.5, 0.5663, 0.4546, 0.5663, 0.4546, 0.5671, 0.5, 0.4458, 0.75, 0.4663, 0.8221, 0.4389, 0.7966, 0.3925, 0.75, 0.4643, 0.75, 0.466, 0.7966, 0.4663, 0.8221, 0.4458, 0.75, 0.5848, 0.0, 0.5842, 0.04686, 0.5842, 0.04665, 0.5729, 0.0, 0.5, 0.5, 0.5, 0.458, 0.5, 0.458, 0.5, 0.5, 0.5984, 0.0, 0.5843, 0.04665, 0.5842, 0.04686, 0.5848, 0.0, 0.5848, 1.0, 0.5761, 0.9559, 0.5761, 0.9559, 0.5984, 1.0, 0.6198, 0.75, 0.625, 0.708, 0.625, 0.708, 0.625, 0.75, 0.5, 0.5, 0.5, 0.5, 0.5, 0.5, 0.5, 0.5, 0.5, 0.5, 0.4572, 0.5, 0.4663, 0.5, 0.5, 0.5, 0.5, 0.5, 0.5, 0.458, 0.5, 0.5, 0.5, 0.5, 0.4663, 0.5, 0.4572, 0.5, 0.5, 0.5, 0.625, 0.708, 0.6981, 0.7174, 0.625, 0.75, 0.625, 0.75, 0.6981, 0.7174, 0.679, 0.75, 0.625, 0.804, 0.6236, 0.7966, 0.6198, 0.75, 0.625, 0.75, 0.125, 0.75, 0.125, 0.7438, 0.1716, 0.75, 0.125, 0.7438, 0.125, 0.7267, 0.1716, 0.75, 0.125, 0.7267, 0.125, 0.7034, 0.1716, 0.75, 0.3284, 0.5, 0.3517, 0.5, 0.375, 0.5466, 0.3517, 0.5, 0.3688, 0.5, 0.375, 0.5466, 0.3688, 0.5, 0.375, 0.5, 0.375, 0.5466, 0.4663, 0.25, 0.4832, 0.25, 0.4955, 0.25, 0.5, 0.25, 0.502, 0.25, 0.5, 0.2966, 0.5, 0.25, 0.4698, 0.7034, 0.4655, 0.7267, 0.4643, 0.75, 0.4655, 0.7267, 0.458, 0.7438, 0.4643, 0.75, 0.458, 0.7438, 0.4501, 0.75, 0.4643, 0.75, 0.5663, 0.4546, 0.5695, 0.4773, 0.5736, 0.5, 0.5695, 0.4773, 0.5702, 0.4939, 0.5736, 0.5, 0.5702, 0.4939, 0.5686, 0.5, 0.5736, 0.5, 0.5623, 0.5466, 0.5626, 0.5233, 0.5585, 0.5, 0.5626, 0.5233, 0.5685, 0.5062, 0.5585, 0.5, 0.5685, 0.5062, 0.5775, 0.5, 0.5585, 0.5, 0.4389, 0.7966, 0.4172, 0.7733, 0.3925, 0.75, 0.4172, 0.7733, 0.4086, 0.7562, 0.3925, 0.75, 0.4086, 0.7562, 0.4141, 0.75, 0.3925, 0.75, 0.5842, 0.04665, 0.5798, 0.02963, 0.5729, 0.003338, 0.5798, 0.02963, 0.5798, 0.02977, 0.5729, 0.003338, 0.5798, 0.02977, 0.5842, 0.04686, 0.5729, 0.003338, 0.5761, 0.9559, 0.585, 0.972, 0.5973, 0.9945, 0.585, 0.972, 0.585, 0.9721, 0.5973, 0.9945, 0.585, 0.9721, 0.5762, 0.956, 0.5973, 0.9945, 0.4639, 0.5, 0.4831, 0.5, 0.4997, 0.5, 0.509, 0.5, 0.5, 0.5, 0.5, 0.5, 0.5, 0.5, 0.5, 0.5088, 0.5, 0.5, 0.5, 0.5088, 0.5, 0.5324, 0.5, 0.5, 0.5, 0.5324, 0.5, 0.5281, 0.5, 0.5, 0.6236, 0.7966, 0.6204, 0.7733, 0.6198, 0.75, 0.6204, 0.7733, 0.6203, 0.7562, 0.6198, 0.75, 0.6203, 0.7562, 0.623, 0.75, 0.6198, 0.75, 0.125, 0.7034, 0.125, 0.7267, 0.1716, 0.75, 0.125, 0.7267, 0.125, 0.7438, 0.1716, 0.75, 0.125, 0.7438, 0.125, 0.75, 0.1716, 0.75, 0.4087, 0.5, 0.3918, 0.5, 0.375, 0.5466, 0.3918, 0.5, 0.3795, 0.5, 0.375, 0.5466, 0.3795, 0.5, 0.375, 0.5, 0.375, 0.5466, 0.466, 0.7966, 0.4641, 0.7733, 0.4643, 0.75, 0.4641, 0.7733, 0.4592, 0.7562, 0.4643, 0.75, 0.4592, 0.7562, 0.453, 0.75, 0.4643, 0.75, 0.5668, 0.5466, 0.5709, 0.5233, 0.5736, 0.5, 0.5709, 0.5233, 0.5759, 0.5062, 0.5736, 0.5, 0.5759, 0.5062, 0.5775, 0.5, 0.5736, 0.5, 0.5663, 0.4546, 0.5629, 0.4773, 0.5585, 0.5, 0.5629, 0.4773, 0.5628, 0.4939, 0.5585, 0.5, 0.5628, 0.4939, 0.5656, 0.5, 0.5585, 0.5, 0.4291, 0.7034, 0.4139, 0.7267, 0.3925, 0.75, 0.4139, 0.7267, 0.4127, 0.7438, 0.3925, 0.75, 0.4127, 0.7438, 0.4242, 0.75, 0.3925, 0.75, 0.585, 3.725e-09, 0.5798, 0.02977, 0.5729, 0.003338, 0.5798, 0.02977, 0.5798, 0.02963, 0.5729, 0.003338, 0.5798, 0.02963, 0.5842, 0.04665, 0.5729, 0.003338, 0.585, 1.0, 0.585, 0.9721, 0.5973, 0.9945, 0.585, 0.9721, 0.585, 0.972, 0.5973, 0.9945, 0.585, 0.972, 0.5761, 0.9559, 0.5973, 0.9945, 0.5, 0.458, 0.5, 0.4792, 0.5, 0.5, 0.5, 0.4792, 0.5, 0.4959, 0.5, 0.5, 0.5, 0.4959, 0.5, 0.5066, 0.5, 0.5, 0.4663, 0.5, 0.4832, 0.5, 0.5, 0.5, 0.4832, 0.5, 0.4955, 0.5, 0.5, 0.5, 0.4955, 0.5, 0.5, 0.5, 0.5, 0.5, 0.625, 0.708, 0.621, 0.729, 0.6198, 0.75, 0.621, 0.729, 0.6202, 0.7444, 0.6198, 0.75, 0.6202, 0.7444, 0.6227, 0.75, 0.6198, 0.75, 0.125, 0.7034, 0.125, 0.7267, 0.1716, 0.75, 0.125, 0.7267, 0.125, 0.7438, 0.1716, 0.75, 0.125, 0.7438, 0.125, 0.75, 0.1716, 0.75, 0.466, 0.7966, 0.4641, 0.7733, 0.4643, 0.75, 0.4641, 0.7733, 0.4592, 0.7562, 0.4643, 0.75, 0.4592, 0.7562, 0.453, 0.75, 0.4643, 0.75, 0.5668, 0.5466, 0.5709, 0.5233, 0.5736, 0.5, 0.5709, 0.5233, 0.5759, 0.5062, 0.5736, 0.5, 0.5759, 0.5062, 0.5775, 0.5, 0.5736, 0.5, 0.5663, 0.4546, 0.5629, 0.4773, 0.5585, 0.5, 0.5629, 0.4773, 0.5628, 0.4939, 0.5585, 0.5, 0.5628, 0.4939, 0.5656, 0.5, 0.5585, 0.5, 0.4291, 0.7034, 0.4139, 0.7267, 0.3925, 0.75, 0.4139, 0.7267, 0.4127, 0.7438, 0.3925, 0.75, 0.4127, 0.7438, 0.4242, 0.75, 0.3925, 0.75, 0.585, 3.725e-09, 0.5798, 0.02977, 0.5729, 0.003338, 0.5798, 0.02977, 0.5798, 0.02963, 0.5729, 0.003338, 0.5798, 0.02963, 0.5842, 0.04665, 0.5729, 0.003338, 0.585, 1.0, 0.585, 0.9721, 0.5973, 0.9945, 0.585, 0.9721, 0.585, 0.972, 0.5973, 0.9945, 0.585, 0.972, 0.5761, 0.9559, 0.5973, 0.9945, 0.5, 0.458, 0.5, 0.4792, 0.5, 0.5, 0.5, 0.4792, 0.5, 0.4959, 0.5, 0.5, 0.5, 0.4959, 0.5, 0.5066, 0.5, 0.5, 0.4663, 0.5, 0.4832, 0.5, 0.5, 0.5, 0.4832, 0.5, 0.4955, 0.5, 0.5, 0.5, 0.4955, 0.5, 0.5, 0.5, 0.5, 0.5, 0.625, 0.708, 0.621, 0.729, 0.6198, 0.75, 0.621, 0.729, 0.6202, 0.7444, 0.6198, 0.75, 0.6202, 0.7444, 0.6227, 0.75, 0.6198, 0.75, 0.125, 0.75, 0.125, 0.7438, 0.1716, 0.75, 0.125, 0.7438, 0.125, 0.7267, 0.1716, 0.75, 0.125, 0.7267, 0.125, 0.7034, 0.1716, 0.75, 0.125, 0.5466, 0.125, 0.5233, 0.125, 0.5062, 0.125, 0.5, 0.125, 0.5, 0.1716, 0.5, 0.3284, 0.5, 0.3517, 0.5, 0.375, 0.5466, 0.3517, 0.5, 0.3688, 0.5, 0.375, 0.5466, 0.3688, 0.5, 0.375, 0.5, 0.375, 0.5466, 0.4698, 0.7034, 0.4655, 0.7267, 0.4643, 0.75, 0.4655, 0.7267, 0.458, 0.7438, 0.4643, 0.75, 0.458, 0.7438, 0.4501, 0.75, 0.4643, 0.75, 0.5663, 0.4546, 0.5695, 0.4773, 0.5736, 0.5, 0.5695, 0.4773, 0.5702, 0.4939, 0.5736, 0.5, 0.5702, 0.4939, 0.5686, 0.5, 0.5736, 0.5, 0.5623, 0.5466, 0.5626, 0.5233, 0.5585, 0.5, 0.5626, 0.5233, 0.5685, 0.5062, 0.5585, 0.5, 0.5685, 0.5062, 0.5775, 0.5, 0.5585, 0.5, 0.4389, 0.7966, 0.4172, 0.7733, 0.3925, 0.75, 0.4172, 0.7733, 0.4086, 0.7562, 0.3925, 0.75, 0.4086, 0.7562, 0.4141, 0.75, 0.3925, 0.75, 0.5842, 0.04665, 0.5798, 0.02963, 0.5729, 0.003338, 0.5798, 0.02963, 0.5798, 0.02977, 0.5729, 0.003338, 0.5798, 0.02977, 0.5842, 0.04686, 0.5729, 0.003338, 0.5761, 0.9559, 0.585, 0.972, 0.5973, 0.9945, 0.585, 0.972, 0.585, 0.9721, 0.5973, 0.9945, 0.585, 0.9721, 0.5762, 0.956, 0.5973, 0.9945, 0.4663, 0.5, 0.4832, 0.5, 0.5, 0.5, 0.4832, 0.5, 0.4955, 0.5, 0.5, 0.5, 0.4955, 0.5, 0.5, 0.5, 0.5, 0.5, 0.5, 0.5, 0.5, 0.5088, 0.5, 0.5, 0.5, 0.5088, 0.5, 0.5324, 0.5, 0.5, 0.5, 0.5324, 0.5, 0.5281, 0.5, 0.5, 0.6236, 0.7966, 0.6204, 0.7733, 0.6198, 0.75, 0.6204, 0.7733, 0.6203, 0.7562, 0.6198, 0.75, 0.6203, 0.7562, 0.623, 0.75, 0.6198, 0.75, 0.5761, 0.9559, 0.625, 0.9534, 0.625, 0.9767, 0.5859, 0.9779, 0.5859, 0.9779, 0.625, 0.9767, 0.625, 1.0, 0.6004, 1.0, 0.5902, 0.02332, 0.625, 0.02332, 0.625, 0.04665, 0.5843, 0.04665, 0.6236, 0.7966, 0.466, 0.7966, 0.4641, 0.7733, 0.6204, 0.7733, 0.6204, 0.7733, 0.4641, 0.7733, 0.4655, 0.7267, 0.621, 0.729, 0.621, 0.729, 0.4655, 0.7267, 0.4698, 0.7034, 0.625, 0.708, 0.5623, 0.5466, 0.4663, 0.5, 0.477, 0.5, 0.5626, 0.5233, 0.5626, 0.5233, 0.477, 0.5, 0.4992, 0.4767, 0.5629, 0.4773, 0.5629, 0.4773, 0.4992, 0.4767, 0.5, 0.4534, 0.5663, 0.4546, 0.4389, 0.7966, 0.375, 0.7966, 0.375, 0.7733, 0.4172, 0.7733, 0.4172, 0.7733, 0.375, 0.7733, 0.375, 0.7267, 0.4139, 0.7267, 0.4139, 0.7267, 0.375, 0.7267, 0.375, 0.7034, 0.4291, 0.7034, 0.3284, 0.5, 0.3284, 0.5, 0.3517, 0.5, 0.3517, 0.5, 0.3517, 0.5, 0.3517, 0.5, 0.3918, 0.5, 0.3918, 0.5, 0.3918, 0.5, 0.3918, 0.5, 0.4087, 0.5, 0.4087, 0.5, 0.5, 0.5, 0.5, 0.4534, 0.4992, 0.4767, 0.5, 0.5088, 0.5, 0.5088, 0.4992, 0.4767, 0.477, 0.5, 0.4832, 0.5, 0.4832, 0.5, 0.477, 0.5, 0.4663, 0.5, 0.4663, 0.5, 0.5, 0.2034, 0.5, 0.2034, 0.5, 0.2267, 0.4985, 0.2267, 0.4985, 0.2267, 0.5, 0.2267, 0.4832, 0.25, 0.4832, 0.2479, 0.4832, 0.2479, 0.4832, 0.25, 0.4663, 0.25, 0.4663, 0.25, 0.5, 0.04665, 0.5, 0.04665, 0.5, 0.02332, 0.5, 0.02721, 0.5, 1.0, 0.5, 1.0, 0.4832, 1.0, 0.4804, 1.0, 0.4804, 1.0, 0.4832, 1.0, 0.4663, 1.0, 0.4663, 1.0, 0.125, 0.7034, 0.125, 0.7034, 0.125, 0.7267, 0.125, 0.7267, 0.125, 0.7267, 0.125, 0.7267, 0.125, 0.75, 0.125, 0.75, 0.3918, 1.0, 0.3918, 1.0, 0.4087, 1.0, 0.4087, 1.0, 0.625, 0.5466, 0.5668, 0.5466, 0.5709, 0.5233, 0.625, 0.5233, 0.625, 0.5233, 0.5709, 0.5233, 0.5695, 0.4773, 0.625, 0.4767, 0.625, 0.4767, 0.5695, 0.4773, 0.5663, 0.4546, 0.625, 0.4534, 0.4663, 1.0, 0.5761, 0.9559, 0.5762, 0.9779, 0.4804, 1.0, 0.4804, 1.0, 0.5762, 0.9779, 0.572, 1.0, 0.5, 1.0, 0.4988, 0.02721, 0.5799, 0.02332, 0.5842, 0.04665, 0.5, 0.04665, 0.5, 0.4512, 0.5, 0.453, 0.5, 0.4766, 0.4984, 0.4756, 0.4984, 0.4756, 0.5, 0.4766, 0.4827, 0.5, 0.482, 0.4978, 0.482, 0.4978, 0.4827, 0.5, 0.464, 0.5, 0.4641, 0.5, 0.5, 0.4511, 0.5, 0.458, 0.5, 0.4808, 0.5, 0.4766, 0.5, 0.4766, 0.5, 0.4808, 0.4831, 0.5, 0.4827, 0.5, 0.4827, 0.5, 0.4831, 0.5, 0.4639, 0.5, 0.464, 0.5, 0.5843, 0.04665, 0.625, 0.04665, 0.625, 0.02332, 0.5902, 0.02332, 0.6004, 1.0, 0.625, 1.0, 0.625, 0.9767, 0.5859, 0.9779, 0.5859, 0.9779, 0.625, 0.9767, 0.625, 0.9534, 0.5761, 0.9559, 0.625, 0.708, 0.4698, 0.7034, 0.4655, 0.7267, 0.621, 0.729, 0.621, 0.729, 0.4655, 0.7267, 0.4641, 0.7733, 0.6204, 0.7733, 0.6204, 0.7733, 0.4641, 0.7733, 0.466, 0.7966, 0.6236, 0.7966, 0.5663, 0.4546, 0.5, 0.4534, 0.4992, 0.4767, 0.5629, 0.4773, 0.5629, 0.4773, 0.4992, 0.4767, 0.477, 0.5, 0.5626, 0.5233, 0.5626, 0.5233, 0.477, 0.5, 0.4663, 0.5, 0.5623, 0.5466, 0.4291, 0.7034, 0.375, 0.7034, 0.375, 0.7267, 0.4139, 0.7267, 0.4139, 0.7267, 0.375, 0.7267, 0.375, 0.7733, 0.4172, 0.7733, 0.4172, 0.7733, 0.375, 0.7733, 0.375, 0.7966, 0.4389, 0.7966, 0.4087, 0.5, 0.4087, 0.5, 0.3918, 0.5, 0.3918, 0.5, 0.3918, 0.5, 0.3918, 0.5, 0.3517, 0.5, 0.3517, 0.5, 0.3517, 0.5, 0.3517, 0.5, 0.3284, 0.5, 0.3284, 0.5, 0.4663, 0.5, 0.4663, 0.5, 0.477, 0.5, 0.4832, 0.5, 0.4832, 0.5, 0.477, 0.5, 0.4992, 0.4767, 0.5, 0.5088, 0.5, 0.5088, 0.4992, 0.4767, 0.5, 0.4534, 0.5, 0.5, 0.4663, 1.0, 0.4663, 1.0, 0.4832, 1.0, 0.4804, 1.0, 0.4804, 1.0, 0.4832, 1.0, 0.5, 1.0, 0.5, 1.0, 0.5, 0.02721, 0.5, 0.02332, 0.5, 0.04665, 0.5, 0.04665, 0.4087, 1.0, 0.4087, 1.0, 0.3918, 1.0, 0.3918, 1.0, 0.125, 0.75, 0.125, 0.75, 0.125, 0.7267, 0.125, 0.7267, 0.125, 0.7267, 0.125, 0.7267, 0.125, 0.7034, 0.125, 0.7034, 0.625, 0.4534, 0.5663, 0.4546, 0.5695, 0.4773, 0.625, 0.4767, 0.625, 0.4767, 0.5695, 0.4773, 0.5709, 0.5233, 0.625, 0.5233, 0.625, 0.5233, 0.5709, 0.5233, 0.5668, 0.5466, 0.625, 0.5466, 0.5, 0.04665, 0.5842, 0.04665, 0.5799, 0.02332, 0.4988, 0.02721, 0.5, 1.0, 0.572, 1.0, 0.5762, 0.9779, 0.4804, 1.0, 0.4804, 1.0, 0.5762, 0.9779, 0.5761, 0.9559, 0.4663, 1.0, 0.4663, 0.5, 0.4663, 0.5, 0.4832, 0.5, 0.4832, 0.4979, 0.4832, 0.4979, 0.4832, 0.5, 0.5, 0.4792, 0.4985, 0.4767, 0.4985, 0.4767, 0.5, 0.4792, 0.5, 0.458, 0.5, 0.4534, 0.5843, 0.04665, 0.625, 0.04665, 0.625, 0.02332, 0.5902, 0.02332, 0.6004, 1.0, 0.625, 1.0, 0.625, 0.9767, 0.5859, 0.9779, 0.5859, 0.9779, 0.625, 0.9767, 0.625, 0.9534, 0.5761, 0.9559, 0.625, 0.708, 0.4698, 0.7034, 0.4655, 0.7267, 0.621, 0.729, 0.621, 0.729, 0.4655, 0.7267, 0.4641, 0.7733, 0.6204, 0.7733, 0.6204, 0.7733, 0.4641, 0.7733, 0.466, 0.7966, 0.6236, 0.7966, 0.5663, 0.4546, 0.5, 0.4534, 0.4992, 0.4767, 0.5629, 0.4773, 0.5629, 0.4773, 0.4992, 0.4767, 0.477, 0.5, 0.5626, 0.5233, 0.5626, 0.5233, 0.477, 0.5, 0.4663, 0.5, 0.5623, 0.5466, 0.4291, 0.7034, 0.375, 0.7034, 0.375, 0.7267, 0.4139, 0.7267, 0.4139, 0.7267, 0.375, 0.7267, 0.375, 0.7733, 0.4172, 0.7733, 0.4172, 0.7733, 0.375, 0.7733, 0.375, 0.7966, 0.4389, 0.7966, 0.4663, 0.5, 0.4663, 0.5, 0.477, 0.5, 0.4832, 0.5, 0.4832, 0.5, 0.477, 0.5, 0.4992, 0.4767, 0.5, 0.5088, 0.5, 0.5088, 0.4992, 0.4767, 0.5, 0.4534, 0.5, 0.5, 0.4663, 1.0, 0.4663, 1.0, 0.4832, 1.0, 0.4804, 1.0, 0.4804, 1.0, 0.4832, 1.0, 0.5, 1.0, 0.5, 1.0, 0.5, 0.02721, 0.5, 0.02332, 0.5, 0.04665, 0.5, 0.04665, 0.4087, 1.0, 0.4087, 1.0, 0.3918, 1.0, 0.3918, 1.0, 0.125, 0.75, 0.125, 0.75, 0.125, 0.7267, 0.125, 0.7267, 0.125, 0.7267, 0.125, 0.7267, 0.125, 0.7034, 0.125, 0.7034, 0.625, 0.4534, 0.5663, 0.4546, 0.5695, 0.4773, 0.625, 0.4767, 0.625, 0.4767, 0.5695, 0.4773, 0.5709, 0.5233, 0.625, 0.5233, 0.625, 0.5233, 0.5709, 0.5233, 0.5668, 0.5466, 0.625, 0.5466, 0.5, 0.04665, 0.5842, 0.04665, 0.5799, 0.02332, 0.4988, 0.02721, 0.5, 1.0, 0.572, 1.0, 0.5762, 0.9779, 0.4804, 1.0, 0.4804, 1.0, 0.5762, 0.9779, 0.5761, 0.9559, 0.4663, 1.0, 0.4663, 0.5, 0.4663, 0.5, 0.4832, 0.5, 0.4832, 0.4979, 0.4832, 0.4979, 0.4832, 0.5, 0.5, 0.4792, 0.4985, 0.4767, 0.4985, 0.4767, 0.5, 0.4792, 0.5, 0.458, 0.5, 0.4534, 0.5761, 0.9559, 0.625, 0.9534, 0.625, 0.9767, 0.5859, 0.9779, 0.5859, 0.9779, 0.625, 0.9767, 0.625, 1.0, 0.6004, 1.0, 0.5902, 0.02332, 0.625, 0.02332, 0.625, 0.04665, 0.5843, 0.04665, 0.6236, 0.7966, 0.466, 0.7966, 0.4641, 0.7733, 0.6204, 0.7733, 0.6204, 0.7733, 0.4641, 0.7733, 0.4655, 0.7267, 0.621, 0.729, 0.621, 0.729, 0.4655, 0.7267, 0.4698, 0.7034, 0.625, 0.708, 0.5623, 0.5466, 0.4663, 0.5, 0.477, 0.5, 0.5626, 0.5233, 0.5626, 0.5233, 0.477, 0.5, 0.4992, 0.4767, 0.5629, 0.4773, 0.5629, 0.4773, 0.4992, 0.4767, 0.5, 0.4534, 0.5663, 0.4546, 0.4389, 0.7966, 0.375, 0.7966, 0.375, 0.7733, 0.4172, 0.7733, 0.4172, 0.7733, 0.375, 0.7733, 0.375, 0.7267, 0.4139, 0.7267, 0.4139, 0.7267, 0.375, 0.7267, 0.375, 0.7034, 0.4291, 0.7034, 0.3284, 0.5, 0.3284, 0.5, 0.3517, 0.5, 0.3517, 0.5, 0.3517, 0.5, 0.3517, 0.5, 0.3918, 0.5, 0.3918, 0.5, 0.3918, 0.5, 0.3918, 0.5, 0.4087, 0.5, 0.4087, 0.5, 0.5, 0.5, 0.5, 0.4534, 0.4992, 0.4767, 0.5, 0.5088, 0.5, 0.5088, 0.4992, 0.4767, 0.477, 0.5, 0.4832, 0.5, 0.4832, 0.5, 0.477, 0.5, 0.4663, 0.5, 0.4663, 0.5, 0.125, 0.5466, 0.125, 0.5466, 0.125, 0.5233, 0.125, 0.5233, 0.125, 0.5233, 0.125, 0.5233, 0.125, 0.5, 0.125, 0.5, 0.3918, 0.25, 0.3918, 0.25, 0.4087, 0.25, 0.4087, 0.25, 0.5, 0.04665, 0.5, 0.04665, 0.5, 0.02332, 0.5, 0.02721, 0.5, 1.0, 0.5, 1.0, 0.4832, 1.0, 0.4804, 1.0, 0.4804, 1.0, 0.4832, 1.0, 0.4663, 1.0, 0.4663, 1.0, 0.125, 0.7034, 0.125, 0.7034, 0.125, 0.7267, 0.125, 0.7267, 0.125, 0.7267, 0.125, 0.7267, 0.125, 0.75, 0.125, 0.75, 0.3918, 1.0, 0.3918, 1.0, 0.4087, 1.0, 0.4087, 1.0, 0.625, 0.5466, 0.5668, 0.5466, 0.5709, 0.5233, 0.625, 0.5233, 0.625, 0.5233, 0.5709, 0.5233, 0.5695, 0.4773, 0.625, 0.4767, 0.625, 0.4767, 0.5695, 0.4773, 0.5663, 0.4546, 0.625, 0.4534, 0.4663, 1.0, 0.5761, 0.9559, 0.5762, 0.9779, 0.4804, 1.0, 0.4804, 1.0, 0.5762, 0.9779, 0.572, 1.0, 0.5, 1.0, 0.4988, 0.02721, 0.5799, 0.02332, 0.5842, 0.04665, 0.5, 0.04665, 0.5, 0.4534, 0.5, 0.458, 0.5, 0.4792, 0.4985, 0.4767, 0.4985, 0.4767, 0.5, 0.4792, 0.4832, 0.5, 0.4832, 0.4979, 0.4832, 0.4979, 0.4832, 0.5, 0.4663, 0.5, 0.4663, 0.5, 0.125, 0.5, 0.125, 0.7034, 0.125, 0.7034, 0.125, 0.5])
me_cube_001.use_remesh_fix_poles = True
me_cube_001.use_remesh_preserve_attributes = False
me_cube_001.update()

# ---- objects
ob_cube = bpy.data.objects.new('Cube', me_cube)
ob_cube_001 = bpy.data.objects.new('Cube.001', me_cube_001)

# ---- transforms, parenting, visibility, modifiers, constraints
ob_cube.location = (0.0, 0.0, 1.0)
ob_cube.lock_rotations_4d = False
ob_cube.empty_display_type = 'ARROWS'
ob_cube.lineart.crease_threshold = 0.0
ob_cube_001.location = (0.0, 0.0, 0.0)

# ---- collection membership
col_wall.objects.link(ob_cube)
col_wall.objects.link(ob_cube_001)

# ---- scene / render settings (as saved in the file)
scene.frame_start = 1; scene.frame_end = 250; scene.frame_set(1)
scene.render.engine = 'BLENDER_EEVEE_NEXT'
scene.cycles.use_denoising = False
scene.cycles.samples = 128
scene.cycles.sampling_pattern = 'TABULATED_SOBOL'
scene.cycles.use_adaptive_sampling = False
scene.cycles.use_light_tree = False
scene.view_settings.view_transform = 'Filmic'
bpy.context.view_layer.update()

# ---- added for rendering (the .blend has no active camera and no usable light): camera, sun
cam_auto = bpy.data.cameras.new('AutoCamera')
cam_auto.lens = 50.0
cam_auto.sensor_width = 36.0
cam_auto.clip_end = 1000.0
ob_auto_camera = bpy.data.objects.new('AutoCamera', cam_auto)
scene.collection.objects.link(ob_auto_camera)
ob_auto_camera.location = (4.68862, -5.62634, 5.75089)
ob_auto_camera.rotation_euler = (1.09748, -7.21219e-08, 0.694738)
scene.camera = ob_auto_camera
light_auto_sun = bpy.data.lights.new('AutoSun', 'SUN')
light_auto_sun.energy = 3.0
light_auto_sun.angle = 0.0523599
ob_auto_sun = bpy.data.objects.new('AutoSun', light_auto_sun)
scene.collection.objects.link(ob_auto_sun)
ob_auto_sun.rotation_euler = (0.872665, 0.174533, 0.523599)
bpy.context.view_layer.update()
